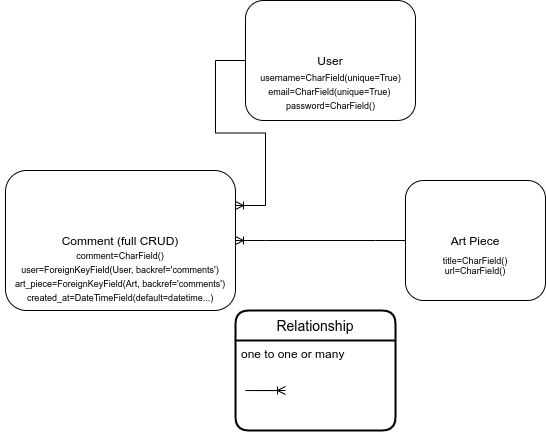

The diagram above was exported from draw.io. Its source (the exported page's mxGraphModel, read from the mxfile embedded in the PNG):
<mxGraphModel dx="1712" dy="431" grid="1" gridSize="10" guides="1" tooltips="1" connect="1" arrows="1" fold="1" page="1" pageScale="1" pageWidth="850" pageHeight="1100" math="0" shadow="0">
  <root>
    <mxCell id="0" />
    <mxCell id="1" parent="0" />
    <mxCell id="CybwJ7G8m6K-DSaH8R8E-1" value="User" style="rounded=1;whiteSpace=wrap;html=1;" parent="1" vertex="1">
      <mxGeometry x="240" y="40" width="170" height="120" as="geometry" />
    </mxCell>
    <mxCell id="CybwJ7G8m6K-DSaH8R8E-2" value="Art Piece" style="rounded=1;whiteSpace=wrap;html=1;" parent="1" vertex="1">
      <mxGeometry x="400" y="220" width="140" height="120" as="geometry" />
    </mxCell>
    <mxCell id="CybwJ7G8m6K-DSaH8R8E-3" value="Comment (full CRUD)" style="rounded=1;whiteSpace=wrap;html=1;" parent="1" vertex="1">
      <mxGeometry y="210" width="230" height="140" as="geometry" />
    </mxCell>
    <mxCell id="CybwJ7G8m6K-DSaH8R8E-4" value="" style="edgeStyle=entityRelationEdgeStyle;fontSize=12;html=1;endArrow=ERoneToMany;rounded=0;exitX=0;exitY=0.5;exitDx=0;exitDy=0;entryX=1;entryY=0.5;entryDx=0;entryDy=0;" parent="1" source="CybwJ7G8m6K-DSaH8R8E-2" target="CybwJ7G8m6K-DSaH8R8E-3" edge="1">
      <mxGeometry width="100" height="100" relative="1" as="geometry">
        <mxPoint x="240" y="260" as="sourcePoint" />
        <mxPoint x="260" y="220" as="targetPoint" />
      </mxGeometry>
    </mxCell>
    <mxCell id="CybwJ7G8m6K-DSaH8R8E-6" value="" style="edgeStyle=entityRelationEdgeStyle;fontSize=12;html=1;endArrow=ERoneToMany;rounded=0;entryX=1;entryY=0.25;entryDx=0;entryDy=0;" parent="1" source="CybwJ7G8m6K-DSaH8R8E-1" target="CybwJ7G8m6K-DSaH8R8E-3" edge="1">
      <mxGeometry width="100" height="100" relative="1" as="geometry">
        <mxPoint x="240" y="260" as="sourcePoint" />
        <mxPoint x="160" y="150" as="targetPoint" />
      </mxGeometry>
    </mxCell>
    <mxCell id="CybwJ7G8m6K-DSaH8R8E-7" value="Relationship" style="swimlane;childLayout=stackLayout;horizontal=1;startSize=30;horizontalStack=0;rounded=1;fontSize=14;fontStyle=0;strokeWidth=2;resizeParent=0;resizeLast=1;shadow=0;dashed=0;align=center;" parent="1" vertex="1">
      <mxGeometry x="230" y="350" width="160" height="120" as="geometry" />
    </mxCell>
    <mxCell id="CybwJ7G8m6K-DSaH8R8E-8" value="one to one or many" style="align=left;strokeColor=none;fillColor=none;spacingLeft=4;fontSize=12;verticalAlign=top;resizable=0;rotatable=0;part=1;" parent="CybwJ7G8m6K-DSaH8R8E-7" vertex="1">
      <mxGeometry y="30" width="160" height="90" as="geometry" />
    </mxCell>
    <mxCell id="CybwJ7G8m6K-DSaH8R8E-10" value="" style="edgeStyle=entityRelationEdgeStyle;fontSize=12;html=1;endArrow=ERoneToMany;rounded=0;exitX=0.063;exitY=0.556;exitDx=0;exitDy=0;exitPerimeter=0;" parent="1" source="CybwJ7G8m6K-DSaH8R8E-8" edge="1">
      <mxGeometry width="100" height="100" relative="1" as="geometry">
        <mxPoint x="240" y="400" as="sourcePoint" />
        <mxPoint x="280" y="430" as="targetPoint" />
      </mxGeometry>
    </mxCell>
    <mxCell id="8mya3rPKNrSCkkuXAo8r-1" value="&lt;font style=&quot;font-size: 9px&quot;&gt;comment=CharField()&lt;br&gt;user=ForeignKeyField(User, backref='comments')&lt;br&gt;art_piece=ForeignKeyField(Art, backref='comments')&lt;br&gt;created_at=DateTimeField(default=datetime...)&lt;br&gt;&lt;/font&gt;" style="text;html=1;strokeColor=none;fillColor=none;align=center;verticalAlign=middle;whiteSpace=wrap;rounded=0;" vertex="1" parent="1">
      <mxGeometry x="-5" y="260" width="240" height="110" as="geometry" />
    </mxCell>
    <mxCell id="8mya3rPKNrSCkkuXAo8r-2" value="&lt;font style=&quot;font-size: 9px&quot;&gt;username=CharField(unique=True)&lt;br&gt;email=CharField(unique=True)&amp;nbsp;&lt;br&gt;password=CharField()&lt;/font&gt;" style="text;html=1;strokeColor=none;fillColor=none;align=center;verticalAlign=middle;whiteSpace=wrap;rounded=0;" vertex="1" parent="1">
      <mxGeometry x="197.5" y="100" width="255" height="60" as="geometry" />
    </mxCell>
    <mxCell id="8mya3rPKNrSCkkuXAo8r-3" value="title=CharField()&lt;br&gt;url=CharField()" style="text;html=1;strokeColor=none;fillColor=none;align=center;verticalAlign=middle;whiteSpace=wrap;rounded=0;fontSize=9;" vertex="1" parent="1">
      <mxGeometry x="415" y="290" width="110" height="30" as="geometry" />
    </mxCell>
  </root>
</mxGraphModel>